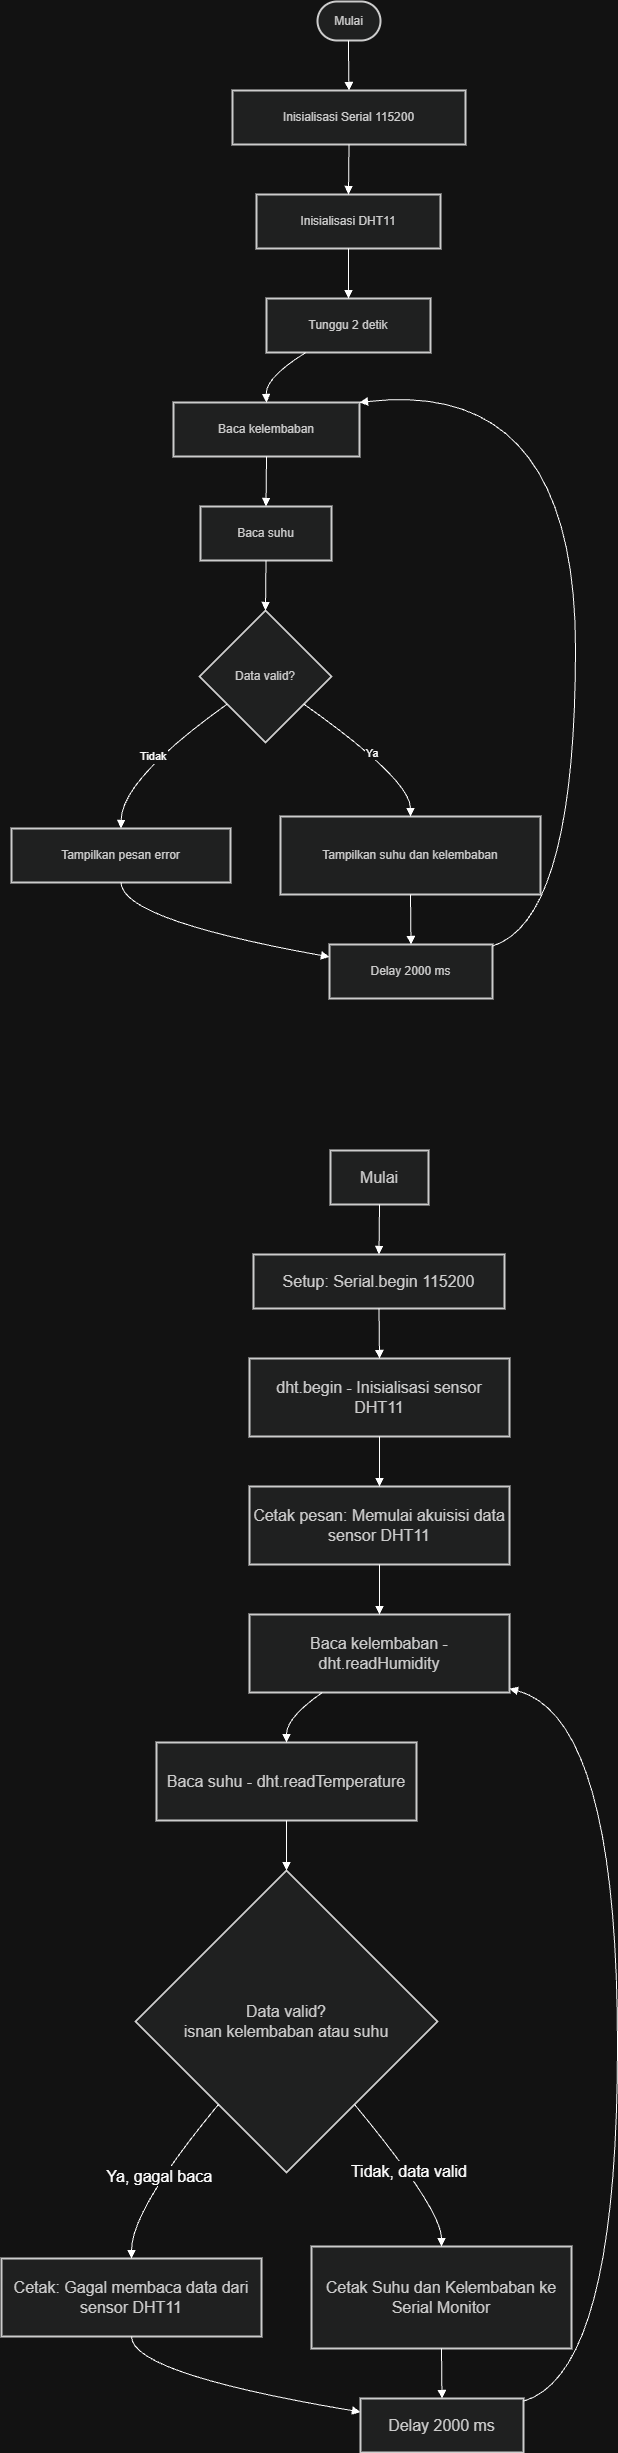

The diagram above was exported from draw.io. Its source (the exported page's mxGraphModel, read from the mxfile embedded in the PNG):
<mxGraphModel dx="2060" dy="1124" grid="1" gridSize="10" guides="1" tooltips="1" connect="1" arrows="1" fold="1" page="1" pageScale="1" pageWidth="827" pageHeight="1169" math="0" shadow="0">
  <root>
    <mxCell id="0" />
    <mxCell id="1" parent="0" />
    <mxCell id="gXXYmqMd3u8fkW6roc1W-1" parent="1" style="rounded=1;whiteSpace=wrap;arcSize=50;strokeWidth=2;fillColor=light-dark(#eeeeee,#1f2020);strokeColor=light-dark(#999999,#cccccc);fontColor=light-dark(#333333,#cccccc);" value="Mulai" vertex="1">
      <mxGeometry height="39" width="63" x="326" y="20" as="geometry" />
    </mxCell>
    <mxCell id="gXXYmqMd3u8fkW6roc1W-2" parent="1" style="whiteSpace=wrap;strokeWidth=2;fillColor=light-dark(#eeeeee,#1f2020);strokeColor=light-dark(#999999,#cccccc);fontColor=light-dark(#333333,#cccccc);" value="Inisialisasi Serial 115200" vertex="1">
      <mxGeometry height="54" width="233" x="241" y="109" as="geometry" />
    </mxCell>
    <mxCell id="gXXYmqMd3u8fkW6roc1W-3" parent="1" style="whiteSpace=wrap;strokeWidth=2;fillColor=light-dark(#eeeeee,#1f2020);strokeColor=light-dark(#999999,#cccccc);fontColor=light-dark(#333333,#cccccc);" value="Inisialisasi DHT11" vertex="1">
      <mxGeometry height="54" width="184" x="265" y="213" as="geometry" />
    </mxCell>
    <mxCell id="gXXYmqMd3u8fkW6roc1W-4" parent="1" style="whiteSpace=wrap;strokeWidth=2;fillColor=light-dark(#eeeeee,#1f2020);strokeColor=light-dark(#999999,#cccccc);fontColor=light-dark(#333333,#cccccc);" value="Tunggu 2 detik" vertex="1">
      <mxGeometry height="54" width="164" x="275" y="317" as="geometry" />
    </mxCell>
    <mxCell id="gXXYmqMd3u8fkW6roc1W-5" parent="1" style="whiteSpace=wrap;strokeWidth=2;fillColor=light-dark(#eeeeee,#1f2020);strokeColor=light-dark(#999999,#cccccc);fontColor=light-dark(#333333,#cccccc);" value="Baca kelembaban" vertex="1">
      <mxGeometry height="54" width="186" x="182" y="421" as="geometry" />
    </mxCell>
    <mxCell id="gXXYmqMd3u8fkW6roc1W-6" parent="1" style="whiteSpace=wrap;strokeWidth=2;fillColor=light-dark(#eeeeee,#1f2020);strokeColor=light-dark(#999999,#cccccc);fontColor=light-dark(#333333,#cccccc);" value="Baca suhu" vertex="1">
      <mxGeometry height="54" width="131" x="209" y="525" as="geometry" />
    </mxCell>
    <mxCell id="gXXYmqMd3u8fkW6roc1W-7" parent="1" style="rhombus;strokeWidth=2;whiteSpace=wrap;fillColor=light-dark(#eeeeee,#1f2020);strokeColor=light-dark(#999999,#cccccc);fontColor=light-dark(#333333,#cccccc);" value="Data valid?" vertex="1">
      <mxGeometry height="132" width="132" x="208" y="629" as="geometry" />
    </mxCell>
    <mxCell id="gXXYmqMd3u8fkW6roc1W-8" parent="1" style="whiteSpace=wrap;strokeWidth=2;fillColor=light-dark(#eeeeee,#1f2020);strokeColor=light-dark(#999999,#cccccc);fontColor=light-dark(#333333,#cccccc);" value="Tampilkan pesan error" vertex="1">
      <mxGeometry height="54" width="219" x="20" y="847" as="geometry" />
    </mxCell>
    <mxCell id="gXXYmqMd3u8fkW6roc1W-9" parent="1" style="whiteSpace=wrap;strokeWidth=2;fillColor=light-dark(#eeeeee,#1f2020);strokeColor=light-dark(#999999,#cccccc);fontColor=light-dark(#333333,#cccccc);" value="Delay 2000 ms" vertex="1">
      <mxGeometry height="54" width="163" x="338" y="963" as="geometry" />
    </mxCell>
    <mxCell id="gXXYmqMd3u8fkW6roc1W-10" parent="1" style="whiteSpace=wrap;strokeWidth=2;fillColor=light-dark(#eeeeee,#1f2020);strokeColor=light-dark(#999999,#cccccc);fontColor=light-dark(#333333,#cccccc);" value="Tampilkan suhu dan kelembaban" vertex="1">
      <mxGeometry height="78" width="260" x="289" y="835" as="geometry" />
    </mxCell>
    <mxCell id="gXXYmqMd3u8fkW6roc1W-11" edge="1" parent="1" source="gXXYmqMd3u8fkW6roc1W-1" style="curved=1;startArrow=none;endArrow=block;exitX=0.49;exitY=1;entryX=0.5;entryY=0;rounded=0;" target="gXXYmqMd3u8fkW6roc1W-2" value="">
      <mxGeometry relative="1" as="geometry">
        <Array as="points" />
      </mxGeometry>
    </mxCell>
    <mxCell id="gXXYmqMd3u8fkW6roc1W-12" edge="1" parent="1" source="gXXYmqMd3u8fkW6roc1W-2" style="curved=1;startArrow=none;endArrow=block;exitX=0.5;exitY=1;entryX=0.5;entryY=0;rounded=0;" target="gXXYmqMd3u8fkW6roc1W-3" value="">
      <mxGeometry relative="1" as="geometry">
        <Array as="points" />
      </mxGeometry>
    </mxCell>
    <mxCell id="gXXYmqMd3u8fkW6roc1W-13" edge="1" parent="1" source="gXXYmqMd3u8fkW6roc1W-3" style="curved=1;startArrow=none;endArrow=block;exitX=0.5;exitY=1;entryX=0.5;entryY=0;rounded=0;" target="gXXYmqMd3u8fkW6roc1W-4" value="">
      <mxGeometry relative="1" as="geometry">
        <Array as="points" />
      </mxGeometry>
    </mxCell>
    <mxCell id="gXXYmqMd3u8fkW6roc1W-14" edge="1" parent="1" source="gXXYmqMd3u8fkW6roc1W-4" style="curved=1;startArrow=none;endArrow=block;exitX=0.24;exitY=1;entryX=0.5;entryY=0;rounded=0;" target="gXXYmqMd3u8fkW6roc1W-5" value="">
      <mxGeometry relative="1" as="geometry">
        <Array as="points">
          <mxPoint x="274" y="396" />
        </Array>
      </mxGeometry>
    </mxCell>
    <mxCell id="gXXYmqMd3u8fkW6roc1W-15" edge="1" parent="1" source="gXXYmqMd3u8fkW6roc1W-5" style="curved=1;startArrow=none;endArrow=block;exitX=0.5;exitY=1;entryX=0.5;entryY=0;rounded=0;" target="gXXYmqMd3u8fkW6roc1W-6" value="">
      <mxGeometry relative="1" as="geometry">
        <Array as="points" />
      </mxGeometry>
    </mxCell>
    <mxCell id="gXXYmqMd3u8fkW6roc1W-16" edge="1" parent="1" source="gXXYmqMd3u8fkW6roc1W-6" style="curved=1;startArrow=none;endArrow=block;exitX=0.5;exitY=1;entryX=0.5;entryY=0;rounded=0;" target="gXXYmqMd3u8fkW6roc1W-7" value="">
      <mxGeometry relative="1" as="geometry">
        <Array as="points" />
      </mxGeometry>
    </mxCell>
    <mxCell id="gXXYmqMd3u8fkW6roc1W-17" edge="1" parent="1" source="gXXYmqMd3u8fkW6roc1W-7" style="curved=1;startArrow=none;endArrow=block;exitX=0;exitY=0.86;entryX=0.5;entryY=0;rounded=0;" target="gXXYmqMd3u8fkW6roc1W-8" value="Tidak">
      <mxGeometry relative="1" as="geometry">
        <Array as="points">
          <mxPoint x="130" y="798" />
        </Array>
      </mxGeometry>
    </mxCell>
    <mxCell id="gXXYmqMd3u8fkW6roc1W-18" edge="1" parent="1" source="gXXYmqMd3u8fkW6roc1W-8" style="curved=1;startArrow=none;endArrow=block;exitX=0.5;exitY=1;entryX=0;entryY=0.23;rounded=0;" target="gXXYmqMd3u8fkW6roc1W-9" value="">
      <mxGeometry relative="1" as="geometry">
        <Array as="points">
          <mxPoint x="130" y="938" />
        </Array>
      </mxGeometry>
    </mxCell>
    <mxCell id="gXXYmqMd3u8fkW6roc1W-19" edge="1" parent="1" source="gXXYmqMd3u8fkW6roc1W-9" style="curved=1;startArrow=none;endArrow=block;exitX=1;exitY=0.03;entryX=1;entryY=0;rounded=0;entryDx=0;entryDy=0;" target="gXXYmqMd3u8fkW6roc1W-5" value="">
      <mxGeometry relative="1" as="geometry">
        <Array as="points">
          <mxPoint x="584" y="938" />
          <mxPoint x="584" y="396" />
        </Array>
      </mxGeometry>
    </mxCell>
    <mxCell id="gXXYmqMd3u8fkW6roc1W-20" edge="1" parent="1" source="gXXYmqMd3u8fkW6roc1W-7" style="curved=1;startArrow=none;endArrow=block;exitX=1;exitY=0.86;entryX=0.5;entryY=0;rounded=0;" target="gXXYmqMd3u8fkW6roc1W-10" value="Ya">
      <mxGeometry relative="1" as="geometry">
        <Array as="points">
          <mxPoint x="419" y="798" />
        </Array>
      </mxGeometry>
    </mxCell>
    <mxCell id="gXXYmqMd3u8fkW6roc1W-21" edge="1" parent="1" source="gXXYmqMd3u8fkW6roc1W-10" style="curved=1;startArrow=none;endArrow=block;exitX=0.5;exitY=1;entryX=0.5;entryY=0;rounded=0;" target="gXXYmqMd3u8fkW6roc1W-9" value="">
      <mxGeometry relative="1" as="geometry">
        <Array as="points" />
      </mxGeometry>
    </mxCell>
    <mxCell id="gXXYmqMd3u8fkW6roc1W-22" parent="1" style="whiteSpace=wrap;strokeWidth=2;fillColor=light-dark(#eeeeee,#1f2020);strokeColor=light-dark(#999999,#cccccc);fontColor=light-dark(#333333,#cccccc);fontSize=16;" value="Mulai" vertex="1">
      <mxGeometry height="54" width="98" x="339" y="1169" as="geometry" />
    </mxCell>
    <mxCell id="gXXYmqMd3u8fkW6roc1W-23" parent="1" style="whiteSpace=wrap;strokeWidth=2;fillColor=light-dark(#eeeeee,#1f2020);strokeColor=light-dark(#999999,#cccccc);fontColor=light-dark(#333333,#cccccc);fontSize=16;" value="Setup: Serial.begin 115200" vertex="1">
      <mxGeometry height="54" width="251" x="262" y="1273" as="geometry" />
    </mxCell>
    <mxCell id="gXXYmqMd3u8fkW6roc1W-24" parent="1" style="whiteSpace=wrap;strokeWidth=2;fillColor=light-dark(#eeeeee,#1f2020);strokeColor=light-dark(#999999,#cccccc);fontColor=light-dark(#333333,#cccccc);fontSize=16;" value="dht.begin - Inisialisasi sensor DHT11" vertex="1">
      <mxGeometry height="78" width="260" x="258" y="1377" as="geometry" />
    </mxCell>
    <mxCell id="gXXYmqMd3u8fkW6roc1W-25" parent="1" style="whiteSpace=wrap;strokeWidth=2;fillColor=light-dark(#eeeeee,#1f2020);strokeColor=light-dark(#999999,#cccccc);fontColor=light-dark(#333333,#cccccc);fontSize=16;" value="Cetak pesan: Memulai akuisisi data sensor DHT11" vertex="1">
      <mxGeometry height="78" width="260" x="258" y="1505" as="geometry" />
    </mxCell>
    <mxCell id="gXXYmqMd3u8fkW6roc1W-26" parent="1" style="whiteSpace=wrap;strokeWidth=2;fillColor=light-dark(#eeeeee,#1f2020);strokeColor=light-dark(#999999,#cccccc);fontColor=light-dark(#333333,#cccccc);fontSize=16;" value="Baca kelembaban - dht.readHumidity" vertex="1">
      <mxGeometry height="78" width="260" x="258" y="1633" as="geometry" />
    </mxCell>
    <mxCell id="gXXYmqMd3u8fkW6roc1W-27" parent="1" style="whiteSpace=wrap;strokeWidth=2;fillColor=light-dark(#eeeeee,#1f2020);strokeColor=light-dark(#999999,#cccccc);fontColor=light-dark(#333333,#cccccc);fontSize=16;" value="Baca suhu - dht.readTemperature" vertex="1">
      <mxGeometry height="78" width="260" x="165" y="1761" as="geometry" />
    </mxCell>
    <mxCell id="gXXYmqMd3u8fkW6roc1W-28" parent="1" style="rhombus;strokeWidth=2;whiteSpace=wrap;fillColor=light-dark(#eeeeee,#1f2020);strokeColor=light-dark(#999999,#cccccc);fontColor=light-dark(#333333,#cccccc);fontSize=16;" value="Data valid?&#10;isnan kelembaban atau suhu" vertex="1">
      <mxGeometry height="302" width="302" x="144" y="1889" as="geometry" />
    </mxCell>
    <mxCell id="gXXYmqMd3u8fkW6roc1W-29" parent="1" style="whiteSpace=wrap;strokeWidth=2;fillColor=light-dark(#eeeeee,#1f2020);strokeColor=light-dark(#999999,#cccccc);fontColor=light-dark(#333333,#cccccc);fontSize=16;" value="Cetak: Gagal membaca data dari sensor DHT11" vertex="1">
      <mxGeometry height="78" width="260" x="10" y="2277" as="geometry" />
    </mxCell>
    <mxCell id="gXXYmqMd3u8fkW6roc1W-30" parent="1" style="whiteSpace=wrap;strokeWidth=2;fillColor=light-dark(#eeeeee,#1f2020);strokeColor=light-dark(#999999,#cccccc);fontColor=light-dark(#333333,#cccccc);fontSize=16;" value="Cetak Suhu dan Kelembaban ke Serial Monitor" vertex="1">
      <mxGeometry height="102" width="260" x="320" y="2265" as="geometry" />
    </mxCell>
    <mxCell id="gXXYmqMd3u8fkW6roc1W-31" parent="1" style="whiteSpace=wrap;strokeWidth=2;fillColor=light-dark(#eeeeee,#1f2020);strokeColor=light-dark(#999999,#cccccc);fontColor=light-dark(#333333,#cccccc);fontSize=16;" value="Delay 2000 ms" vertex="1">
      <mxGeometry height="54" width="163" x="369" y="2417" as="geometry" />
    </mxCell>
    <mxCell id="gXXYmqMd3u8fkW6roc1W-32" edge="1" parent="1" source="gXXYmqMd3u8fkW6roc1W-22" style="curved=1;startArrow=none;endArrow=block;exitX=0.5;exitY=1;entryX=0.5;entryY=0;rounded=0;fontSize=16;" target="gXXYmqMd3u8fkW6roc1W-23" value="">
      <mxGeometry relative="1" as="geometry">
        <Array as="points" />
      </mxGeometry>
    </mxCell>
    <mxCell id="gXXYmqMd3u8fkW6roc1W-33" edge="1" parent="1" source="gXXYmqMd3u8fkW6roc1W-23" style="curved=1;startArrow=none;endArrow=block;exitX=0.5;exitY=1;entryX=0.5;entryY=0;rounded=0;fontSize=16;" target="gXXYmqMd3u8fkW6roc1W-24" value="">
      <mxGeometry relative="1" as="geometry">
        <Array as="points" />
      </mxGeometry>
    </mxCell>
    <mxCell id="gXXYmqMd3u8fkW6roc1W-34" edge="1" parent="1" source="gXXYmqMd3u8fkW6roc1W-24" style="curved=1;startArrow=none;endArrow=block;exitX=0.5;exitY=1;entryX=0.5;entryY=0;rounded=0;fontSize=16;" target="gXXYmqMd3u8fkW6roc1W-25" value="">
      <mxGeometry relative="1" as="geometry">
        <Array as="points" />
      </mxGeometry>
    </mxCell>
    <mxCell id="gXXYmqMd3u8fkW6roc1W-35" edge="1" parent="1" source="gXXYmqMd3u8fkW6roc1W-25" style="curved=1;startArrow=none;endArrow=block;exitX=0.5;exitY=1;entryX=0.5;entryY=0;rounded=0;fontSize=16;" target="gXXYmqMd3u8fkW6roc1W-26" value="">
      <mxGeometry relative="1" as="geometry">
        <Array as="points" />
      </mxGeometry>
    </mxCell>
    <mxCell id="gXXYmqMd3u8fkW6roc1W-36" edge="1" parent="1" source="gXXYmqMd3u8fkW6roc1W-26" style="curved=1;startArrow=none;endArrow=block;exitX=0.28;exitY=1;entryX=0.5;entryY=0;rounded=0;fontSize=16;" target="gXXYmqMd3u8fkW6roc1W-27" value="">
      <mxGeometry relative="1" as="geometry">
        <Array as="points">
          <mxPoint x="295" y="1736" />
        </Array>
      </mxGeometry>
    </mxCell>
    <mxCell id="gXXYmqMd3u8fkW6roc1W-37" edge="1" parent="1" source="gXXYmqMd3u8fkW6roc1W-27" style="curved=1;startArrow=none;endArrow=block;exitX=0.5;exitY=1;entryX=0.5;entryY=0;rounded=0;fontSize=16;" target="gXXYmqMd3u8fkW6roc1W-28" value="">
      <mxGeometry relative="1" as="geometry">
        <Array as="points" />
      </mxGeometry>
    </mxCell>
    <mxCell id="gXXYmqMd3u8fkW6roc1W-38" edge="1" parent="1" source="gXXYmqMd3u8fkW6roc1W-28" style="curved=1;startArrow=none;endArrow=block;exitX=0.09;exitY=1;entryX=0.5;entryY=0;rounded=0;fontSize=16;" target="gXXYmqMd3u8fkW6roc1W-29" value="Ya, gagal baca">
      <mxGeometry relative="1" as="geometry">
        <Array as="points">
          <mxPoint x="140" y="2228" />
        </Array>
      </mxGeometry>
    </mxCell>
    <mxCell id="gXXYmqMd3u8fkW6roc1W-39" edge="1" parent="1" source="gXXYmqMd3u8fkW6roc1W-28" style="curved=1;startArrow=none;endArrow=block;exitX=0.91;exitY=1;entryX=0.5;entryY=0;rounded=0;fontSize=16;" target="gXXYmqMd3u8fkW6roc1W-30" value="Tidak, data valid">
      <mxGeometry relative="1" as="geometry">
        <Array as="points">
          <mxPoint x="450" y="2228" />
        </Array>
      </mxGeometry>
    </mxCell>
    <mxCell id="gXXYmqMd3u8fkW6roc1W-40" edge="1" parent="1" source="gXXYmqMd3u8fkW6roc1W-29" style="curved=1;startArrow=none;endArrow=block;exitX=0.5;exitY=1;entryX=0;entryY=0.25;rounded=0;fontSize=16;" target="gXXYmqMd3u8fkW6roc1W-31" value="">
      <mxGeometry relative="1" as="geometry">
        <Array as="points">
          <mxPoint x="140" y="2392" />
        </Array>
      </mxGeometry>
    </mxCell>
    <mxCell id="gXXYmqMd3u8fkW6roc1W-41" edge="1" parent="1" source="gXXYmqMd3u8fkW6roc1W-30" style="curved=1;startArrow=none;endArrow=block;exitX=0.5;exitY=1;entryX=0.5;entryY=0;rounded=0;fontSize=16;" target="gXXYmqMd3u8fkW6roc1W-31" value="">
      <mxGeometry relative="1" as="geometry">
        <Array as="points" />
      </mxGeometry>
    </mxCell>
    <mxCell id="gXXYmqMd3u8fkW6roc1W-42" edge="1" parent="1" source="gXXYmqMd3u8fkW6roc1W-31" style="curved=1;startArrow=none;endArrow=block;exitX=1;exitY=0.05;entryX=1;entryY=0.95;rounded=0;fontSize=16;" target="gXXYmqMd3u8fkW6roc1W-26" value="">
      <mxGeometry relative="1" as="geometry">
        <Array as="points">
          <mxPoint x="626" y="2392" />
          <mxPoint x="626" y="1736" />
        </Array>
      </mxGeometry>
    </mxCell>
  </root>
</mxGraphModel>